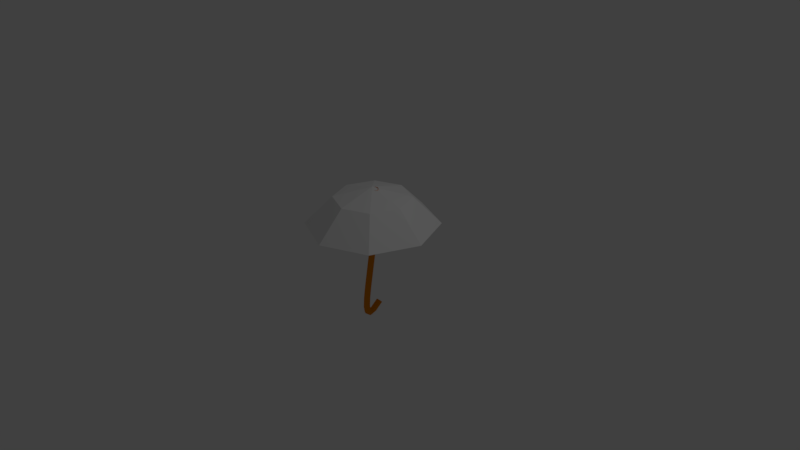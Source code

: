 # Source: zont.blend  (saved by Blender 2.77.0; exported with 4.5.12 LTS)
import bpy
from mathutils import Matrix  # noqa: F401  (used for matrix-valued properties, if any)

bpy.ops.wm.read_factory_settings(use_empty=True)
scene = bpy.context.scene
scene.name = 'Scene'

# ---- collections
col_collection_1 = bpy.data.collections.new('Collection 1'); scene.collection.children.link(col_collection_1)

# ---- materials (node trees are filled in below, after node groups)
mat_material_001 = bpy.data.materials.new('Material.001')
mat_material_001.alpha_threshold = 0.0
mat_material_001.use_transparent_shadow = False
mat_material_001.diffuse_color = (0.8, 0.2423, 0.0, 1.0)
mat_material_001.roughness = 0.5
mat_material_002 = bpy.data.materials.new('Material.002')
mat_material_002.alpha_threshold = 0.0
mat_material_002.use_transparent_shadow = False
mat_material_002.roughness = 0.5
mat_material_002.specular_intensity = 0.0

# ---- material node trees

# ---- world
world_world = bpy.data.worlds.new('World'); scene.world = world_world
world_world.color = (0.05088, 0.05088, 0.05088)
world_world.use_sun_shadow = False
world_world.sun_shadow_jitter_overblur = 0.0
world_world.cycles.sampling_method = 'MANUAL'

# ---- cameras
cam_camera = bpy.data.cameras.new('Camera')
cam_camera.clip_end = 100.0
cam_camera.lens = 35.0
cam_camera.sensor_width = 32.0
cam_camera.sensor_height = 18.0
cam_camera.ortho_scale = 7.314
cam_camera.dof.focus_distance = 0.0
cam_camera.dof.aperture_fstop = 128.0

# ---- lights
light_lamp = bpy.data.lights.new('Lamp', 'POINT')
light_lamp.transmission_factor = 0.0
light_lamp.cutoff_distance = 30.0
light_lamp.energy = 100.0
light_lamp.shadow_buffer_clip_start = 1.001
light_lamp.shadow_soft_size = 0.1
light_lamp.shadow_maximum_resolution = 0.006
light_lamp.use_absolute_resolution = True

# ---- meshes
me_sphere = bpy.data.meshes.new('Sphere')
me_sphere.from_pydata([(-0.5, 0.0, 0.866), (-0.866, 0.0, 0.5), (-0.3536, 0.3536, 0.866), (-0.6124, 0.6124, 0.5), (-1.496e-07, 0.5, 0.866), (-1.707e-07, 0.866, 0.5), (-2.578e-07, -1.068e-07, 1.0), (0.3536, 0.3536, 0.866), (0.6124, 0.6124, 0.5), (0.5, -1.403e-09, 0.866), (0.866, 1.967e-08, 0.5), (0.3536, -0.3536, 0.866), (0.6124, -0.6124, 0.5), (-1.496e-07, -0.5, 0.866), (-1.285e-07, -0.866, 0.5), (-0.3536, -0.3536, 0.866), (-0.6124, -0.6124, 0.5)], [], [(1, 0, 2, 3), (0, 6, 2), (2, 6, 4), (3, 2, 4, 5), (4, 6, 7), (5, 4, 7, 8), (8, 7, 9, 10), (7, 6, 9), (9, 6, 11), (10, 9, 11, 12), (11, 6, 13), (12, 11, 13, 14), (13, 6, 15), (14, 13, 15, 16), (16, 15, 0, 1), (15, 6, 0)])
_uv = me_sphere.uv_layers.new(name='UVMap')
_uv.uv.foreach_set('vector', [0.0, 0.0, 0.0, 0.0, 0.0, 0.0, 0.0, 0.0, 0.0, 0.0, 0.0, 0.0, 0.0, 0.0, 0.0, 0.0, 0.0, 0.0, 0.0, 0.0, 0.0, 0.0, 0.0, 0.0, 0.0, 0.0, 0.0, 0.0, 0.0, 0.0, 0.0, 0.0, 0.0, 0.0, 0.0, 0.0, 0.0, 0.0, 0.0, 0.0, 0.0, 0.0, 0.0, 0.0, 0.0, 0.0, 0.0, 0.0, 0.0, 0.0, 0.0, 0.0, 0.0, 0.0, 0.0, 0.0, 0.0, 0.0, 0.0, 0.0, 0.0, 0.0, 0.0, 0.0, 0.0, 0.0, 0.0, 0.0, 0.0, 0.0, 0.0, 0.0, 0.0, 0.0, 0.0, 0.0, 0.0, 0.0, 0.0, 0.0, 0.0, 0.0, 0.0, 0.0, 0.0, 0.0, 0.0, 0.0, 0.0, 0.0, 0.0, 0.0, 1.0, 0.0, 1.0, 1.0, 0.0, 1.0, 0.0, 0.0, 0.0, 0.0, 0.0, 0.0, 0.0, 0.0, 0.0, 0.0, 0.0, 0.0, 0.0, 0.0])
me_sphere.materials.append(mat_material_002)
me_sphere.use_remesh_preserve_volume = False
me_sphere.use_remesh_preserve_attributes = False
me_sphere.use_mirror_vertex_groups = False
me_sphere.update()

# ---- curves / text
cu_beziercurve_001 = bpy.data.curves.new('BezierCurve.001', 'CURVE')
cu_beziercurve_001.dimensions = '3D'
_sp = cu_beziercurve_001.splines.new('BEZIER'); _sp.bezier_points.add(1)
_sp.bezier_points.foreach_set('co', [-0.8395, 0.01966, -0.02673, 1.0, 0.0, 0.0])
_sp.bezier_points.foreach_set('handle_left', [-0.4713, -0.5732, 0.08716, 0.0, 0.0, 0.0])
_sp.bezier_points.foreach_set('handle_right', [-1.208, 0.6125, -0.1406, 2.0, 0.0, 0.0])
for _p, _l, _r in zip(_sp.bezier_points, ['ALIGNED', 'ALIGNED'], ['ALIGNED', 'ALIGNED']): _p.handle_left_type = _l; _p.handle_right_type = _r
_sp.order_u = 0
_sp.order_v = 0
cu_beziercurve_001.materials.append(mat_material_001)
cu_beziercurve_001.use_path = True
cu_beziercurve_001.use_path_clamp = True
cu_beziercurve_001.bevel_resolution = 3
cu_beziercurve_001.bevel_depth = 0.042
cu_beziercurve_001.fill_mode = 'FULL'

# ---- objects
ob_beziercurve = bpy.data.objects.new('BezierCurve', cu_beziercurve_001)
ob_sphere = bpy.data.objects.new('Sphere', me_sphere)
ob_lamp = bpy.data.objects.new('Lamp', light_lamp)
ob_camera = bpy.data.objects.new('Camera', cam_camera)

# ---- transforms, parenting, visibility, modifiers, constraints
ob_beziercurve.location = (-0.05131, 0.1352, -0.03872)
ob_beziercurve.rotation_euler = (4.343, -1.384, -0.8749)
ob_beziercurve.lineart.crease_threshold = 0.0
ob_sphere.location = (0.0179, -0.0129, -0.04222)
ob_sphere.lineart.crease_threshold = 0.0
ob_lamp.location = (4.076, 1.005, 5.904)
ob_lamp.rotation_euler = (0.6503, 0.05522, 1.866)
ob_lamp.lock_rotations_4d = False
ob_lamp.empty_display_type = 'ARROWS'
ob_lamp.color = (0.0, 0.0, 0.0, 0.0)
ob_lamp.lineart.crease_threshold = 0.0
ob_camera.location = (7.481, -6.508, 5.344)
ob_camera.rotation_euler = (1.109, 0.01082, 0.8149)
ob_camera.lock_rotations_4d = False
ob_camera.empty_display_type = 'ARROWS'
ob_camera.color = (0.0, 0.0, 0.0, 0.0)
ob_camera.display_type = 'WIRE'
ob_camera.lineart.crease_threshold = 0.0

# ---- collection membership
col_collection_1.objects.link(ob_beziercurve)
col_collection_1.objects.link(ob_sphere)
col_collection_1.objects.link(ob_lamp)
col_collection_1.objects.link(ob_camera)

# ---- scene / render settings (as saved in the file)
scene.camera = ob_camera
scene.frame_start = 1; scene.frame_end = 250; scene.frame_set(1)
scene.render.engine = 'BLENDER_EEVEE_NEXT'
scene.render.resolution_percentage = 50
scene.render.dither_intensity = 0.0
scene.cycles.use_denoising = False
scene.cycles.samples = 128
scene.cycles.sampling_pattern = 'TABULATED_SOBOL'
scene.cycles.light_sampling_threshold = 0.0
scene.cycles.use_adaptive_sampling = False
scene.cycles.use_light_tree = False
scene.cycles.blur_glossy = 0.0
scene.cycles.sample_clamp_indirect = 0.0
scene.view_settings.view_transform = 'Standard'
bpy.context.view_layer.update()
